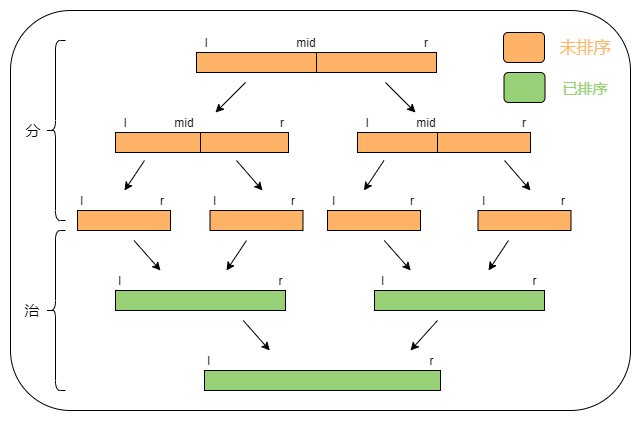

The diagram above was exported from draw.io. Its source (the exported page's mxGraphModel, read from the mxfile embedded in the PNG):
<mxGraphModel dx="1038" dy="491" grid="1" gridSize="10" guides="1" tooltips="1" connect="1" arrows="1" fold="1" page="1" pageScale="1" pageWidth="827" pageHeight="1169" math="0" shadow="0">
  <root>
    <mxCell id="0" />
    <mxCell id="1" parent="0" />
    <mxCell id="FTgf562Clk8OpnyJJ2_Q-154" value="" style="rounded=1;whiteSpace=wrap;html=1;fillColor=none;" vertex="1" parent="1">
      <mxGeometry x="90" y="140" width="620" height="400" as="geometry" />
    </mxCell>
    <mxCell id="FTgf562Clk8OpnyJJ2_Q-1" value="" style="rounded=0;whiteSpace=wrap;html=1;fillColor=#FFB366;" vertex="1" parent="1">
      <mxGeometry x="390" y="182" width="126" height="20" as="geometry" />
    </mxCell>
    <mxCell id="FTgf562Clk8OpnyJJ2_Q-2" value="" style="rounded=0;whiteSpace=wrap;html=1;fillColor=#FFB366;" vertex="1" parent="1">
      <mxGeometry x="276" y="182" width="120" height="20" as="geometry" />
    </mxCell>
    <mxCell id="FTgf562Clk8OpnyJJ2_Q-3" value="r" style="text;html=1;strokeColor=none;fillColor=none;align=center;verticalAlign=middle;whiteSpace=wrap;rounded=0;" vertex="1" parent="1">
      <mxGeometry x="486" y="162" width="40" height="20" as="geometry" />
    </mxCell>
    <mxCell id="FTgf562Clk8OpnyJJ2_Q-4" value="l" style="text;html=1;strokeColor=none;fillColor=none;align=center;verticalAlign=middle;whiteSpace=wrap;rounded=0;" vertex="1" parent="1">
      <mxGeometry x="266" y="162" width="40" height="20" as="geometry" />
    </mxCell>
    <mxCell id="FTgf562Clk8OpnyJJ2_Q-5" value="mid" style="text;html=1;strokeColor=none;fillColor=none;align=center;verticalAlign=middle;whiteSpace=wrap;rounded=0;" vertex="1" parent="1">
      <mxGeometry x="366" y="162" width="40" height="20" as="geometry" />
    </mxCell>
    <mxCell id="FTgf562Clk8OpnyJJ2_Q-7" value="" style="rounded=0;whiteSpace=wrap;html=1;fillColor=#FFB366;" vertex="1" parent="1">
      <mxGeometry x="275" y="262" width="93" height="20" as="geometry" />
    </mxCell>
    <mxCell id="FTgf562Clk8OpnyJJ2_Q-8" value="" style="rounded=0;whiteSpace=wrap;html=1;fillColor=#FFB366;" vertex="1" parent="1">
      <mxGeometry x="195" y="262" width="85" height="20" as="geometry" />
    </mxCell>
    <mxCell id="FTgf562Clk8OpnyJJ2_Q-9" value="r" style="text;html=1;strokeColor=none;fillColor=none;align=center;verticalAlign=middle;whiteSpace=wrap;rounded=0;" vertex="1" parent="1">
      <mxGeometry x="342" y="242" width="40" height="20" as="geometry" />
    </mxCell>
    <mxCell id="FTgf562Clk8OpnyJJ2_Q-10" value="l" style="text;html=1;strokeColor=none;fillColor=none;align=center;verticalAlign=middle;whiteSpace=wrap;rounded=0;" vertex="1" parent="1">
      <mxGeometry x="185" y="242" width="40" height="20" as="geometry" />
    </mxCell>
    <mxCell id="FTgf562Clk8OpnyJJ2_Q-11" value="mid" style="text;html=1;strokeColor=none;fillColor=none;align=center;verticalAlign=middle;whiteSpace=wrap;rounded=0;" vertex="1" parent="1">
      <mxGeometry x="244" y="242" width="40" height="20" as="geometry" />
    </mxCell>
    <mxCell id="FTgf562Clk8OpnyJJ2_Q-20" value="r" style="text;html=1;strokeColor=none;fillColor=none;align=center;verticalAlign=middle;whiteSpace=wrap;rounded=0;" vertex="1" parent="1">
      <mxGeometry x="234" y="320" width="16" height="20" as="geometry" />
    </mxCell>
    <mxCell id="FTgf562Clk8OpnyJJ2_Q-21" value="l" style="text;html=1;strokeColor=none;fillColor=none;align=center;verticalAlign=middle;whiteSpace=wrap;rounded=0;" vertex="1" parent="1">
      <mxGeometry x="157" y="320" width="9" height="20" as="geometry" />
    </mxCell>
    <mxCell id="FTgf562Clk8OpnyJJ2_Q-23" value="" style="endArrow=classic;html=1;" edge="1" parent="1">
      <mxGeometry width="50" height="50" relative="1" as="geometry">
        <mxPoint x="325" y="212" as="sourcePoint" />
        <mxPoint x="295" y="242" as="targetPoint" />
      </mxGeometry>
    </mxCell>
    <mxCell id="FTgf562Clk8OpnyJJ2_Q-24" value="" style="endArrow=classic;html=1;" edge="1" parent="1">
      <mxGeometry width="50" height="50" relative="1" as="geometry">
        <mxPoint x="465" y="212" as="sourcePoint" />
        <mxPoint x="495" y="242" as="targetPoint" />
      </mxGeometry>
    </mxCell>
    <mxCell id="FTgf562Clk8OpnyJJ2_Q-25" value="" style="endArrow=classic;html=1;" edge="1" parent="1">
      <mxGeometry width="50" height="50" relative="1" as="geometry">
        <mxPoint x="224" y="290" as="sourcePoint" />
        <mxPoint x="204.0000000000001" y="320" as="targetPoint" />
      </mxGeometry>
    </mxCell>
    <mxCell id="FTgf562Clk8OpnyJJ2_Q-28" value="" style="endArrow=classic;html=1;" edge="1" parent="1">
      <mxGeometry width="50" height="50" relative="1" as="geometry">
        <mxPoint x="316.0000000000001" y="290" as="sourcePoint" />
        <mxPoint x="342" y="320" as="targetPoint" />
      </mxGeometry>
    </mxCell>
    <mxCell id="FTgf562Clk8OpnyJJ2_Q-36" value="r" style="text;html=1;strokeColor=none;fillColor=none;align=center;verticalAlign=middle;whiteSpace=wrap;rounded=0;" vertex="1" parent="1">
      <mxGeometry x="365" y="320" width="16" height="20" as="geometry" />
    </mxCell>
    <mxCell id="FTgf562Clk8OpnyJJ2_Q-37" value="l" style="text;html=1;strokeColor=none;fillColor=none;align=center;verticalAlign=middle;whiteSpace=wrap;rounded=0;" vertex="1" parent="1">
      <mxGeometry x="289.5" y="320" width="9" height="20" as="geometry" />
    </mxCell>
    <mxCell id="FTgf562Clk8OpnyJJ2_Q-81" value="" style="rounded=0;whiteSpace=wrap;html=1;fillColor=#FFB366;" vertex="1" parent="1">
      <mxGeometry x="517" y="262" width="93" height="20" as="geometry" />
    </mxCell>
    <mxCell id="FTgf562Clk8OpnyJJ2_Q-82" value="" style="rounded=0;whiteSpace=wrap;html=1;fillColor=#FFB366;" vertex="1" parent="1">
      <mxGeometry x="437" y="262" width="80" height="20" as="geometry" />
    </mxCell>
    <mxCell id="FTgf562Clk8OpnyJJ2_Q-83" value="r" style="text;html=1;strokeColor=none;fillColor=none;align=center;verticalAlign=middle;whiteSpace=wrap;rounded=0;" vertex="1" parent="1">
      <mxGeometry x="584" y="242" width="40" height="20" as="geometry" />
    </mxCell>
    <mxCell id="FTgf562Clk8OpnyJJ2_Q-84" value="l" style="text;html=1;strokeColor=none;fillColor=none;align=center;verticalAlign=middle;whiteSpace=wrap;rounded=0;" vertex="1" parent="1">
      <mxGeometry x="427" y="242" width="40" height="20" as="geometry" />
    </mxCell>
    <mxCell id="FTgf562Clk8OpnyJJ2_Q-85" value="mid" style="text;html=1;strokeColor=none;fillColor=none;align=center;verticalAlign=middle;whiteSpace=wrap;rounded=0;" vertex="1" parent="1">
      <mxGeometry x="486" y="242" width="40" height="20" as="geometry" />
    </mxCell>
    <mxCell id="FTgf562Clk8OpnyJJ2_Q-88" value="r" style="text;html=1;strokeColor=none;fillColor=none;align=center;verticalAlign=middle;whiteSpace=wrap;rounded=0;" vertex="1" parent="1">
      <mxGeometry x="484" y="320" width="16" height="20" as="geometry" />
    </mxCell>
    <mxCell id="FTgf562Clk8OpnyJJ2_Q-89" value="l" style="text;html=1;strokeColor=none;fillColor=none;align=center;verticalAlign=middle;whiteSpace=wrap;rounded=0;" vertex="1" parent="1">
      <mxGeometry x="409" y="320" width="9" height="20" as="geometry" />
    </mxCell>
    <mxCell id="FTgf562Clk8OpnyJJ2_Q-90" value="" style="endArrow=classic;html=1;" edge="1" parent="1">
      <mxGeometry width="50" height="50" relative="1" as="geometry">
        <mxPoint x="463.5" y="290" as="sourcePoint" />
        <mxPoint x="443.5000000000001" y="320" as="targetPoint" />
      </mxGeometry>
    </mxCell>
    <mxCell id="FTgf562Clk8OpnyJJ2_Q-93" value="" style="endArrow=classic;html=1;" edge="1" parent="1">
      <mxGeometry width="50" height="50" relative="1" as="geometry">
        <mxPoint x="584.0000000000001" y="290" as="sourcePoint" />
        <mxPoint x="610" y="320" as="targetPoint" />
      </mxGeometry>
    </mxCell>
    <mxCell id="FTgf562Clk8OpnyJJ2_Q-99" value="r" style="text;html=1;strokeColor=none;fillColor=none;align=center;verticalAlign=middle;whiteSpace=wrap;rounded=0;" vertex="1" parent="1">
      <mxGeometry x="634.5" y="320" width="16" height="20" as="geometry" />
    </mxCell>
    <mxCell id="FTgf562Clk8OpnyJJ2_Q-100" value="l" style="text;html=1;strokeColor=none;fillColor=none;align=center;verticalAlign=middle;whiteSpace=wrap;rounded=0;" vertex="1" parent="1">
      <mxGeometry x="559" y="320" width="9" height="20" as="geometry" />
    </mxCell>
    <mxCell id="FTgf562Clk8OpnyJJ2_Q-102" value="" style="shape=curlyBracket;whiteSpace=wrap;html=1;rounded=1;" vertex="1" parent="1">
      <mxGeometry x="125" y="170" width="20" height="180" as="geometry" />
    </mxCell>
    <mxCell id="FTgf562Clk8OpnyJJ2_Q-103" value="&lt;font style=&quot;font-size: 15px&quot;&gt;分&lt;/font&gt;" style="text;html=1;strokeColor=none;fillColor=none;align=center;verticalAlign=middle;whiteSpace=wrap;rounded=0;" vertex="1" parent="1">
      <mxGeometry x="93" y="250" width="40" height="20" as="geometry" />
    </mxCell>
    <mxCell id="FTgf562Clk8OpnyJJ2_Q-114" value="" style="rounded=0;whiteSpace=wrap;html=1;fillColor=#97D077;" vertex="1" parent="1">
      <mxGeometry x="454" y="420" width="170" height="20" as="geometry" />
    </mxCell>
    <mxCell id="FTgf562Clk8OpnyJJ2_Q-123" value="" style="rounded=0;whiteSpace=wrap;html=1;fillColor=#FFB366;" vertex="1" parent="1">
      <mxGeometry x="557.5" y="340" width="93" height="20" as="geometry" />
    </mxCell>
    <mxCell id="FTgf562Clk8OpnyJJ2_Q-124" value="" style="rounded=0;whiteSpace=wrap;html=1;fillColor=#FFB366;" vertex="1" parent="1">
      <mxGeometry x="407" y="340" width="93" height="20" as="geometry" />
    </mxCell>
    <mxCell id="FTgf562Clk8OpnyJJ2_Q-125" value="" style="rounded=0;whiteSpace=wrap;html=1;fillColor=#FFB366;" vertex="1" parent="1">
      <mxGeometry x="289.5" y="340" width="93" height="20" as="geometry" />
    </mxCell>
    <mxCell id="FTgf562Clk8OpnyJJ2_Q-126" value="" style="rounded=0;whiteSpace=wrap;html=1;fillColor=#FFB366;" vertex="1" parent="1">
      <mxGeometry x="157" y="340" width="93" height="20" as="geometry" />
    </mxCell>
    <mxCell id="FTgf562Clk8OpnyJJ2_Q-132" value="" style="endArrow=classic;html=1;" edge="1" parent="1">
      <mxGeometry width="50" height="50" relative="1" as="geometry">
        <mxPoint x="213.5" y="370" as="sourcePoint" />
        <mxPoint x="240" y="400" as="targetPoint" />
      </mxGeometry>
    </mxCell>
    <mxCell id="FTgf562Clk8OpnyJJ2_Q-133" value="" style="endArrow=classic;html=1;" edge="1" parent="1">
      <mxGeometry width="50" height="50" relative="1" as="geometry">
        <mxPoint x="326.0000000000001" y="370" as="sourcePoint" />
        <mxPoint x="306" y="400" as="targetPoint" />
      </mxGeometry>
    </mxCell>
    <mxCell id="FTgf562Clk8OpnyJJ2_Q-134" value="" style="rounded=0;whiteSpace=wrap;html=1;fillColor=#97D077;" vertex="1" parent="1">
      <mxGeometry x="195" y="420" width="170" height="20" as="geometry" />
    </mxCell>
    <mxCell id="FTgf562Clk8OpnyJJ2_Q-135" value="l" style="text;html=1;strokeColor=none;fillColor=none;align=center;verticalAlign=middle;whiteSpace=wrap;rounded=0;" vertex="1" parent="1">
      <mxGeometry x="195" y="400" width="9" height="20" as="geometry" />
    </mxCell>
    <mxCell id="FTgf562Clk8OpnyJJ2_Q-137" value="r" style="text;html=1;strokeColor=none;fillColor=none;align=center;verticalAlign=middle;whiteSpace=wrap;rounded=0;" vertex="1" parent="1">
      <mxGeometry x="356" y="400" width="9" height="20" as="geometry" />
    </mxCell>
    <mxCell id="FTgf562Clk8OpnyJJ2_Q-138" value="" style="endArrow=classic;html=1;" edge="1" parent="1">
      <mxGeometry width="50" height="50" relative="1" as="geometry">
        <mxPoint x="463.7499999999999" y="370" as="sourcePoint" />
        <mxPoint x="490.2500000000001" y="400" as="targetPoint" />
      </mxGeometry>
    </mxCell>
    <mxCell id="FTgf562Clk8OpnyJJ2_Q-139" value="" style="endArrow=classic;html=1;" edge="1" parent="1">
      <mxGeometry width="50" height="50" relative="1" as="geometry">
        <mxPoint x="588" y="370" as="sourcePoint" />
        <mxPoint x="567.9999999999999" y="400" as="targetPoint" />
      </mxGeometry>
    </mxCell>
    <mxCell id="FTgf562Clk8OpnyJJ2_Q-141" value="l" style="text;html=1;strokeColor=none;fillColor=none;align=center;verticalAlign=middle;whiteSpace=wrap;rounded=0;" vertex="1" parent="1">
      <mxGeometry x="458" y="400" width="9" height="20" as="geometry" />
    </mxCell>
    <mxCell id="FTgf562Clk8OpnyJJ2_Q-142" value="r" style="text;html=1;strokeColor=none;fillColor=none;align=center;verticalAlign=middle;whiteSpace=wrap;rounded=0;" vertex="1" parent="1">
      <mxGeometry x="610" y="400" width="9" height="20" as="geometry" />
    </mxCell>
    <mxCell id="FTgf562Clk8OpnyJJ2_Q-143" value="" style="rounded=0;whiteSpace=wrap;html=1;fillColor=#97D077;" vertex="1" parent="1">
      <mxGeometry x="284" y="500" width="236" height="20" as="geometry" />
    </mxCell>
    <mxCell id="FTgf562Clk8OpnyJJ2_Q-144" value="" style="endArrow=classic;html=1;" edge="1" parent="1">
      <mxGeometry width="50" height="50" relative="1" as="geometry">
        <mxPoint x="322.75" y="450" as="sourcePoint" />
        <mxPoint x="349.25" y="480" as="targetPoint" />
      </mxGeometry>
    </mxCell>
    <mxCell id="FTgf562Clk8OpnyJJ2_Q-145" value="" style="endArrow=classic;html=1;" edge="1" parent="1">
      <mxGeometry width="50" height="50" relative="1" as="geometry">
        <mxPoint x="517" y="450" as="sourcePoint" />
        <mxPoint x="490" y="480" as="targetPoint" />
      </mxGeometry>
    </mxCell>
    <mxCell id="FTgf562Clk8OpnyJJ2_Q-146" value="l" style="text;html=1;strokeColor=none;fillColor=none;align=center;verticalAlign=middle;whiteSpace=wrap;rounded=0;" vertex="1" parent="1">
      <mxGeometry x="284" y="480" width="9" height="20" as="geometry" />
    </mxCell>
    <mxCell id="FTgf562Clk8OpnyJJ2_Q-147" value="r" style="text;html=1;strokeColor=none;fillColor=none;align=center;verticalAlign=middle;whiteSpace=wrap;rounded=0;" vertex="1" parent="1">
      <mxGeometry x="507" y="480" width="9" height="20" as="geometry" />
    </mxCell>
    <mxCell id="FTgf562Clk8OpnyJJ2_Q-150" value="" style="shape=curlyBracket;whiteSpace=wrap;html=1;rounded=1;" vertex="1" parent="1">
      <mxGeometry x="125" y="360" width="20" height="160" as="geometry" />
    </mxCell>
    <mxCell id="FTgf562Clk8OpnyJJ2_Q-151" value="&lt;span style=&quot;font-size: 15px&quot;&gt;治&lt;/span&gt;" style="text;html=1;strokeColor=none;fillColor=none;align=center;verticalAlign=middle;whiteSpace=wrap;rounded=0;" vertex="1" parent="1">
      <mxGeometry x="92" y="430" width="40" height="20" as="geometry" />
    </mxCell>
    <mxCell id="FTgf562Clk8OpnyJJ2_Q-153" value="" style="rounded=1;whiteSpace=wrap;html=1;fillColor=#FFB366;" vertex="1" parent="1">
      <mxGeometry x="583" y="162" width="41" height="30" as="geometry" />
    </mxCell>
    <mxCell id="FTgf562Clk8OpnyJJ2_Q-155" value="" style="rounded=1;whiteSpace=wrap;html=1;fillColor=#97D077;" vertex="1" parent="1">
      <mxGeometry x="583.5" y="202" width="41" height="30" as="geometry" />
    </mxCell>
    <mxCell id="FTgf562Clk8OpnyJJ2_Q-157" value="&lt;font style=&quot;font-size: 17px&quot; color=&quot;#ffb366&quot;&gt;未排序&lt;/font&gt;" style="text;html=1;strokeColor=none;fillColor=none;align=center;verticalAlign=middle;whiteSpace=wrap;rounded=0;" vertex="1" parent="1">
      <mxGeometry x="634.5" y="167" width="60" height="20" as="geometry" />
    </mxCell>
    <mxCell id="FTgf562Clk8OpnyJJ2_Q-158" value="&lt;font style=&quot;font-size: 15px&quot; color=&quot;#97d077&quot;&gt;已排序&lt;/font&gt;" style="text;html=1;strokeColor=none;fillColor=none;align=center;verticalAlign=middle;whiteSpace=wrap;rounded=0;" vertex="1" parent="1">
      <mxGeometry x="639.5" y="208" width="50" height="20" as="geometry" />
    </mxCell>
  </root>
</mxGraphModel>